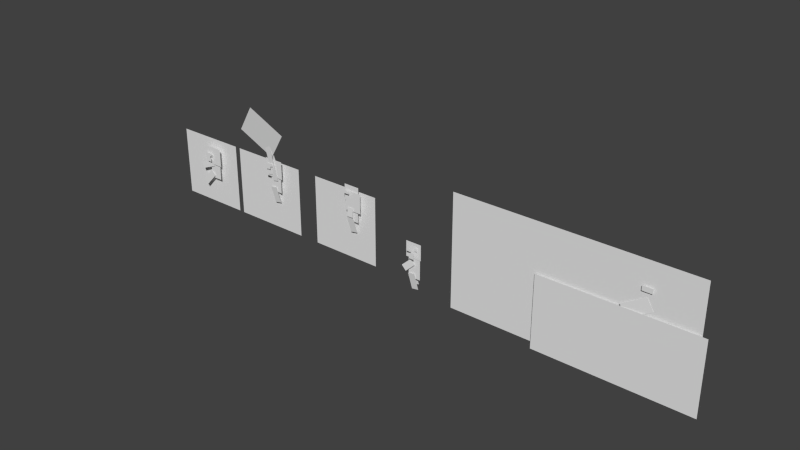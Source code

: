 # Source: el_ma4had_el_rabe3.blend  (saved by Blender 2.71.0; exported with 4.5.12 LTS)
import bpy
from mathutils import Matrix  # noqa: F401  (used for matrix-valued properties, if any)

bpy.ops.wm.read_factory_settings(use_empty=True)
scene = bpy.context.scene
scene.name = 'Scene'

# ---- collections
col_collection_1 = bpy.data.collections.new('Collection 1'); scene.collection.children.link(col_collection_1)

# ---- materials (node trees are filled in below, after node groups)
mat_scaredfacemouth = bpy.data.materials.new('scaredFaceMouth')
mat_scaredfacemouth.alpha_threshold = 0.0
mat_scaredfacemouth.use_transparent_shadow = False
mat_scaredfacemouth.roughness = 0.5
mat_scaredfaceeye2 = bpy.data.materials.new('scaredFaceEye2')
mat_scaredfaceeye2.alpha_threshold = 0.0
mat_scaredfaceeye2.use_transparent_shadow = False
mat_scaredfaceeye2.roughness = 0.5
mat_scaredfaceeye1 = bpy.data.materials.new('scaredFaceEye1')
mat_scaredfaceeye1.alpha_threshold = 0.0
mat_scaredfaceeye1.use_transparent_shadow = False
mat_scaredfaceeye1.roughness = 0.5
mat_arm = bpy.data.materials.new('arm')
mat_arm.alpha_threshold = 0.0
mat_arm.use_transparent_shadow = False
mat_arm.roughness = 0.5
mat_leg1 = bpy.data.materials.new('leg1')
mat_leg1.alpha_threshold = 0.0
mat_leg1.use_transparent_shadow = False
mat_leg1.roughness = 0.5
mat_leg2 = bpy.data.materials.new('leg2')
mat_leg2.alpha_threshold = 0.0
mat_leg2.use_transparent_shadow = False
mat_leg2.roughness = 0.5
mat_torso = bpy.data.materials.new('torso')
mat_torso.alpha_threshold = 0.0
mat_torso.use_transparent_shadow = False
mat_torso.roughness = 0.5
mat_head = bpy.data.materials.new('head')
mat_head.alpha_threshold = 0.0
mat_head.use_transparent_shadow = False
mat_head.roughness = 0.5
mat_doctornastylookfacemouth = bpy.data.materials.new('doctorNastyLookFaceMouth')
mat_doctornastylookfacemouth.alpha_threshold = 0.0
mat_doctornastylookfacemouth.use_transparent_shadow = False
mat_doctornastylookfacemouth.roughness = 0.5
mat_doctornastylookfaceeye = bpy.data.materials.new('doctorNastyLookFaceEye')
mat_doctornastylookfaceeye.alpha_threshold = 0.0
mat_doctornastylookfaceeye.use_transparent_shadow = False
mat_doctornastylookfaceeye.roughness = 0.5
mat_4ywol = bpy.data.materials.new('4ywol')
mat_4ywol.alpha_threshold = 0.0
mat_4ywol.use_transparent_shadow = False
mat_4ywol.roughness = 0.5
mat_3agl = bpy.data.materials.new('3agl')
mat_3agl.alpha_threshold = 0.0
mat_3agl.use_transparent_shadow = False
mat_3agl.roughness = 0.5
mat_tears = bpy.data.materials.new('tears')
mat_tears.alpha_threshold = 0.0
mat_tears.use_transparent_shadow = False
mat_tears.roughness = 0.5
mat_cryfacemouth = bpy.data.materials.new('cryFaceMouth')
mat_cryfacemouth.alpha_threshold = 0.0
mat_cryfacemouth.use_transparent_shadow = False
mat_cryfacemouth.roughness = 0.5
mat_cryfaceeye = bpy.data.materials.new('cryFaceEye')
mat_cryfaceeye.alpha_threshold = 0.0
mat_cryfaceeye.use_transparent_shadow = False
mat_cryfaceeye.roughness = 0.5
mat_screamfacemouth = bpy.data.materials.new('screamFaceMouth')
mat_screamfacemouth.alpha_threshold = 0.0
mat_screamfacemouth.use_transparent_shadow = False
mat_screamfacemouth.roughness = 0.5
mat_matraka = bpy.data.materials.new('matraka')
mat_matraka.alpha_threshold = 0.0
mat_matraka.use_transparent_shadow = False
mat_matraka.roughness = 0.5
mat_angryfaceeye = bpy.data.materials.new('angryFaceEye')
mat_angryfaceeye.alpha_threshold = 0.0
mat_angryfaceeye.use_transparent_shadow = False
mat_angryfaceeye.roughness = 0.5
mat_angryfaceeyebrow = bpy.data.materials.new('angryFaceEyeBrow')
mat_angryfaceeyebrow.alpha_threshold = 0.0
mat_angryfaceeyebrow.use_transparent_shadow = False
mat_angryfaceeyebrow.roughness = 0.5
mat_red_head = bpy.data.materials.new('red head')
mat_red_head.alpha_threshold = 0.0
mat_red_head.use_transparent_shadow = False
mat_red_head.roughness = 0.5
mat_angryfacemouth = bpy.data.materials.new('angryFaceMouth')
mat_angryfacemouth.alpha_threshold = 0.0
mat_angryfacemouth.use_transparent_shadow = False
mat_angryfacemouth.roughness = 0.5
mat_metksar = bpy.data.materials.new('metksar')
mat_metksar.alpha_threshold = 0.0
mat_metksar.use_transparent_shadow = False
mat_metksar.roughness = 0.5
mat_error_we_betla3_lesanoh = bpy.data.materials.new('error we betla3 lesanoh')
mat_error_we_betla3_lesanoh.alpha_threshold = 0.0
mat_error_we_betla3_lesanoh.use_transparent_shadow = False
mat_error_we_betla3_lesanoh.roughness = 0.5
mat_bekteb_3leh = bpy.data.materials.new('bekteb 3leh')
mat_bekteb_3leh.alpha_threshold = 0.0
mat_bekteb_3leh.use_transparent_shadow = False
mat_bekteb_3leh.roughness = 0.5

# ---- material node trees

# ---- world
world_world = bpy.data.worlds.new('World'); scene.world = world_world
world_world.color = (0.05088, 0.05088, 0.05088)
world_world.use_sun_shadow = False
world_world.sun_shadow_jitter_overblur = 0.0
world_world.cycles.sampling_method = 'MANUAL'
world_world.cycles.sample_map_resolution = 256

# ---- meshes
me_plane_065 = bpy.data.meshes.new('Plane.065')
me_plane_065.from_pydata([(-0.4516, -0.5, 0.0), (0.4516, -0.5, 0.0), (-0.4516, 0.5, 0.0), (0.4516, 0.5, 0.0)], [], [(0, 1, 3, 2)])
_uv = me_plane_065.uv_layers.new(name='UVMap')
_uv.uv.foreach_set('vector', [0.0, 0.0, 1.0, 0.0, 1.0, 1.0, 0.0, 1.0])
me_plane_065.materials.append(mat_scaredfacemouth)
me_plane_065.use_remesh_preserve_volume = False
me_plane_065.use_remesh_preserve_attributes = False
me_plane_065.use_mirror_vertex_groups = False
me_plane_065.update()
me_plane_064 = bpy.data.meshes.new('Plane.064')
me_plane_064.from_pydata([(-1.071, -0.5, 0.0), (1.071, -0.5, 0.0), (-1.071, 0.5, 0.0), (1.071, 0.5, 0.0)], [], [(0, 1, 3, 2)])
_uv = me_plane_064.uv_layers.new(name='UVMap')
_uv.uv.foreach_set('vector', [0.0, 0.0, 1.0, 0.0, 1.0, 1.0, 0.0, 1.0])
me_plane_064.materials.append(mat_scaredfaceeye2)
me_plane_064.use_remesh_preserve_volume = False
me_plane_064.use_remesh_preserve_attributes = False
me_plane_064.use_mirror_vertex_groups = False
me_plane_064.update()
me_plane_063 = bpy.data.meshes.new('Plane.063')
me_plane_063.from_pydata([(-0.3846, -0.5, 0.0), (0.3846, -0.5, 0.0), (-0.3846, 0.5, 0.0), (0.3846, 0.5, 0.0)], [], [(0, 1, 3, 2)])
_uv = me_plane_063.uv_layers.new(name='UVMap')
_uv.uv.foreach_set('vector', [0.0, 0.0, 1.0, 0.0, 1.0, 1.0, 0.0, 1.0])
me_plane_063.materials.append(mat_scaredfaceeye1)
me_plane_063.use_remesh_preserve_volume = False
me_plane_063.use_remesh_preserve_attributes = False
me_plane_063.use_mirror_vertex_groups = False
me_plane_063.update()
me_plane_062 = bpy.data.meshes.new('Plane.062')
me_plane_062.from_pydata([(-0.2558, -0.5, 0.0), (0.2558, -0.5, 0.0), (-0.2558, 0.5, 0.0), (0.2558, 0.5, 0.0)], [], [(0, 1, 3, 2)])
_uv = me_plane_062.uv_layers.new(name='UVMap')
_uv.uv.foreach_set('vector', [0.0, 0.0, 1.0, 0.0, 1.0, 1.0, 0.0, 1.0])
me_plane_062.materials.append(mat_arm)
me_plane_062.use_remesh_preserve_volume = False
me_plane_062.use_remesh_preserve_attributes = False
me_plane_062.use_mirror_vertex_groups = False
me_plane_062.update()
me_plane_061 = bpy.data.meshes.new('Plane.061')
me_plane_061.from_pydata([(-0.1471, -0.5, 0.0), (0.1471, -0.5, 0.0), (-0.1471, 0.5, 0.0), (0.1471, 0.5, 0.0)], [], [(0, 1, 3, 2)])
_uv = me_plane_061.uv_layers.new(name='UVMap')
_uv.uv.foreach_set('vector', [0.0, 0.0, 1.0, 0.0, 1.0, 1.0, 0.0, 1.0])
me_plane_061.materials.append(mat_leg1)
me_plane_061.use_remesh_preserve_volume = False
me_plane_061.use_remesh_preserve_attributes = False
me_plane_061.use_mirror_vertex_groups = False
me_plane_061.update()
me_plane_060 = bpy.data.meshes.new('Plane.060')
me_plane_060.from_pydata([(-0.1951, -0.5, 0.0), (0.1951, -0.5, 0.0), (-0.1951, 0.5, 0.0), (0.1951, 0.5, 0.0)], [], [(0, 1, 3, 2)])
_uv = me_plane_060.uv_layers.new(name='UVMap')
_uv.uv.foreach_set('vector', [0.0, 0.0, 1.0, 0.0, 1.0, 1.0, 0.0, 1.0])
me_plane_060.materials.append(mat_leg2)
me_plane_060.use_remesh_preserve_volume = False
me_plane_060.use_remesh_preserve_attributes = False
me_plane_060.use_mirror_vertex_groups = False
me_plane_060.update()
me_plane_059 = bpy.data.meshes.new('Plane.059')
me_plane_059.from_pydata([(-0.4132, -0.5, 0.0), (0.4132, -0.5, 0.0), (-0.4132, 0.5, 0.0), (0.4132, 0.5, 0.0)], [], [(0, 1, 3, 2)])
_uv = me_plane_059.uv_layers.new(name='UVMap')
_uv.uv.foreach_set('vector', [0.0, 0.0, 1.0, 0.0, 1.0, 1.0, 0.0, 1.0])
me_plane_059.materials.append(mat_torso)
me_plane_059.use_remesh_preserve_volume = False
me_plane_059.use_remesh_preserve_attributes = False
me_plane_059.use_mirror_vertex_groups = False
me_plane_059.update()
me_plane_058 = bpy.data.meshes.new('Plane.058')
me_plane_058.from_pydata([(-0.5251, -0.5, 0.0), (0.5251, -0.5, 0.0), (-0.5251, 0.5, 0.0), (0.5251, 0.5, 0.0)], [], [(0, 1, 3, 2)])
_uv = me_plane_058.uv_layers.new(name='UVMap')
_uv.uv.foreach_set('vector', [0.0, 0.0, 1.0, 0.0, 1.0, 1.0, 0.0, 1.0])
me_plane_058.materials.append(mat_head)
me_plane_058.use_remesh_preserve_volume = False
me_plane_058.use_remesh_preserve_attributes = False
me_plane_058.use_mirror_vertex_groups = False
me_plane_058.update()
me_plane_056 = bpy.data.meshes.new('Plane.056')
me_plane_056.from_pydata([(-0.9041, -0.5, 0.0), (0.9041, -0.5, 0.0), (-0.9041, 0.5, 0.0), (0.9041, 0.5, 0.0)], [], [(0, 1, 3, 2)])
_uv = me_plane_056.uv_layers.new(name='UVMap')
_uv.uv.foreach_set('vector', [0.0, 0.0, 1.0, 0.0, 1.0, 1.0, 0.0, 1.0])
me_plane_056.materials.append(mat_doctornastylookfacemouth)
me_plane_056.use_remesh_preserve_volume = False
me_plane_056.use_remesh_preserve_attributes = False
me_plane_056.use_mirror_vertex_groups = False
me_plane_056.update()
me_plane_055 = bpy.data.meshes.new('Plane.055')
me_plane_055.from_pydata([(-1.065, -0.5, 0.0), (1.065, -0.5, 0.0), (-1.065, 0.5, 0.0), (1.065, 0.5, 0.0)], [], [(0, 1, 3, 2)])
_uv = me_plane_055.uv_layers.new(name='UVMap')
_uv.uv.foreach_set('vector', [0.0, 0.0, 1.0, 0.0, 1.0, 1.0, 0.0, 1.0])
me_plane_055.materials.append(mat_doctornastylookfaceeye)
me_plane_055.use_remesh_preserve_volume = False
me_plane_055.use_remesh_preserve_attributes = False
me_plane_055.use_mirror_vertex_groups = False
me_plane_055.update()
me_plane_054 = bpy.data.meshes.new('Plane.054')
me_plane_054.from_pydata([(-0.2558, -0.5, 0.0), (0.2558, -0.5, 0.0), (-0.2558, 0.5, 0.0), (0.2558, 0.5, 0.0)], [], [(0, 1, 3, 2)])
_uv = me_plane_054.uv_layers.new(name='UVMap')
_uv.uv.foreach_set('vector', [0.0, 0.0, 1.0, 0.0, 1.0, 1.0, 0.0, 1.0])
me_plane_054.materials.append(mat_arm)
me_plane_054.use_remesh_preserve_volume = False
me_plane_054.use_remesh_preserve_attributes = False
me_plane_054.use_mirror_vertex_groups = False
me_plane_054.update()
me_plane_053 = bpy.data.meshes.new('Plane.053')
me_plane_053.from_pydata([(-0.4132, -0.5, 0.0), (0.4132, -0.5, 0.0), (-0.4132, 0.5, 0.0), (0.4132, 0.5, 0.0)], [], [(0, 1, 3, 2)])
_uv = me_plane_053.uv_layers.new(name='UVMap')
_uv.uv.foreach_set('vector', [0.0, 0.0, 1.0, 0.0, 1.0, 1.0, 0.0, 1.0])
me_plane_053.materials.append(mat_torso)
me_plane_053.use_remesh_preserve_volume = False
me_plane_053.use_remesh_preserve_attributes = False
me_plane_053.use_mirror_vertex_groups = False
me_plane_053.update()
me_plane_052 = bpy.data.meshes.new('Plane.052')
me_plane_052.from_pydata([(-0.5251, -0.5, 0.0), (0.5251, -0.5, 0.0), (-0.5251, 0.5, 0.0), (0.5251, 0.5, 0.0)], [], [(0, 1, 3, 2)])
_uv = me_plane_052.uv_layers.new(name='UVMap')
_uv.uv.foreach_set('vector', [0.0, 0.0, 1.0, 0.0, 1.0, 1.0, 0.0, 1.0])
me_plane_052.materials.append(mat_head)
me_plane_052.use_remesh_preserve_volume = False
me_plane_052.use_remesh_preserve_attributes = False
me_plane_052.use_mirror_vertex_groups = False
me_plane_052.update()
me_plane_051 = bpy.data.meshes.new('Plane.051')
me_plane_051.from_pydata([(-1.026, -0.5, 0.0), (1.026, -0.5, 0.0), (-1.026, 0.5, 0.0), (1.026, 0.5, 0.0)], [], [(0, 1, 3, 2)])
_uv = me_plane_051.uv_layers.new(name='UVMap')
_uv.uv.foreach_set('vector', [0.0, 0.0, 1.0, 0.0, 1.0, 1.0, 0.0, 1.0])
me_plane_051.materials.append(mat_4ywol)
me_plane_051.use_remesh_preserve_volume = False
me_plane_051.use_remesh_preserve_attributes = False
me_plane_051.use_mirror_vertex_groups = False
me_plane_051.update()
me_plane_046 = bpy.data.meshes.new('Plane.046')
me_plane_046.from_pydata([(-1.053, -0.5, 0.0), (1.053, -0.5, 0.0), (-1.053, 0.5, 0.0), (1.053, 0.5, 0.0)], [], [(0, 1, 3, 2)])
_uv = me_plane_046.uv_layers.new(name='UVMap')
_uv.uv.foreach_set('vector', [0.0, 0.0, 1.0, 0.0, 1.0, 1.0, 0.0, 1.0])
me_plane_046.materials.append(mat_3agl)
me_plane_046.use_remesh_preserve_volume = False
me_plane_046.use_remesh_preserve_attributes = False
me_plane_046.use_mirror_vertex_groups = False
me_plane_046.update()
me_plane_045 = bpy.data.meshes.new('Plane.045')
me_plane_045.from_pydata([(-0.4435, -0.5, 0.0), (0.4435, -0.5, 0.0), (-0.4435, 0.5, 0.0), (0.4435, 0.5, 0.0)], [], [(0, 1, 3, 2)])
_uv = me_plane_045.uv_layers.new(name='UVMap')
_uv.uv.foreach_set('vector', [0.0, 0.0, 1.0, 0.0, 1.0, 1.0, 0.0, 1.0])
me_plane_045.materials.append(mat_tears)
me_plane_045.use_remesh_preserve_volume = False
me_plane_045.use_remesh_preserve_attributes = False
me_plane_045.use_mirror_vertex_groups = False
me_plane_045.update()
me_plane_044 = bpy.data.meshes.new('Plane.044')
me_plane_044.from_pydata([(-0.5251, -0.5, 0.0), (0.5251, -0.5, 0.0), (-0.5251, 0.5, 0.0), (0.5251, 0.5, 0.0)], [], [(0, 1, 3, 2)])
_uv = me_plane_044.uv_layers.new(name='UVMap')
_uv.uv.foreach_set('vector', [0.0, 0.0, 1.0, 0.0, 1.0, 1.0, 0.0, 1.0])
me_plane_044.materials.append(mat_head)
me_plane_044.use_remesh_preserve_volume = False
me_plane_044.use_remesh_preserve_attributes = False
me_plane_044.use_mirror_vertex_groups = False
me_plane_044.update()
me_plane_043 = bpy.data.meshes.new('Plane.043')
me_plane_043.from_pydata([(-0.693, -0.5, 0.0), (0.693, -0.5, 0.0), (-0.693, 0.5, 0.0), (0.693, 0.5, 0.0)], [], [(0, 1, 3, 2)])
_uv = me_plane_043.uv_layers.new(name='UVMap')
_uv.uv.foreach_set('vector', [0.0, 0.0, 1.0, 0.0, 1.0, 1.0, 0.0, 1.0])
me_plane_043.materials.append(mat_cryfacemouth)
me_plane_043.use_remesh_preserve_volume = False
me_plane_043.use_remesh_preserve_attributes = False
me_plane_043.use_mirror_vertex_groups = False
me_plane_043.update()
me_plane_042 = bpy.data.meshes.new('Plane.042')
me_plane_042.from_pydata([(-1.471, -0.5, 0.0), (1.471, -0.5, 0.0), (-1.471, 0.5, 0.0), (1.471, 0.5, 0.0)], [], [(0, 1, 3, 2)])
_uv = me_plane_042.uv_layers.new(name='UVMap')
_uv.uv.foreach_set('vector', [0.0, 0.0, 1.0, 0.0, 1.0, 1.0, 0.0, 1.0])
me_plane_042.materials.append(mat_cryfaceeye)
me_plane_042.use_remesh_preserve_volume = False
me_plane_042.use_remesh_preserve_attributes = False
me_plane_042.use_mirror_vertex_groups = False
me_plane_042.update()
me_plane_037 = bpy.data.meshes.new('Plane.037')
me_plane_037.from_pydata([(-0.2558, -0.5, 0.0), (0.2558, -0.5, 0.0), (-0.2558, 0.5, 0.0), (0.2558, 0.5, 0.0)], [], [(0, 1, 3, 2)])
_uv = me_plane_037.uv_layers.new(name='UVMap')
_uv.uv.foreach_set('vector', [0.0, 0.0, 1.0, 0.0, 1.0, 1.0, 0.0, 1.0])
me_plane_037.materials.append(mat_arm)
me_plane_037.use_remesh_preserve_volume = False
me_plane_037.use_remesh_preserve_attributes = False
me_plane_037.use_mirror_vertex_groups = False
me_plane_037.update()
me_plane_036 = bpy.data.meshes.new('Plane.036')
me_plane_036.from_pydata([(-0.4132, -0.5, 0.0), (0.4132, -0.5, 0.0), (-0.4132, 0.5, 0.0), (0.4132, 0.5, 0.0)], [], [(0, 1, 3, 2)])
_uv = me_plane_036.uv_layers.new(name='UVMap')
_uv.uv.foreach_set('vector', [0.0, 0.0, 1.0, 0.0, 1.0, 1.0, 0.0, 1.0])
me_plane_036.materials.append(mat_torso)
me_plane_036.use_remesh_preserve_volume = False
me_plane_036.use_remesh_preserve_attributes = False
me_plane_036.use_mirror_vertex_groups = False
me_plane_036.update()
me_plane_035 = bpy.data.meshes.new('Plane.035')
me_plane_035.from_pydata([(-0.1951, -0.5, 0.0), (0.1951, -0.5, 0.0), (-0.1951, 0.5, 0.0), (0.1951, 0.5, 0.0)], [], [(0, 1, 3, 2)])
_uv = me_plane_035.uv_layers.new(name='UVMap')
_uv.uv.foreach_set('vector', [0.0, 0.0, 1.0, 0.0, 1.0, 1.0, 0.0, 1.0])
me_plane_035.materials.append(mat_leg2)
me_plane_035.use_remesh_preserve_volume = False
me_plane_035.use_remesh_preserve_attributes = False
me_plane_035.use_mirror_vertex_groups = False
me_plane_035.update()
me_plane_034 = bpy.data.meshes.new('Plane.034')
me_plane_034.from_pydata([(-0.1471, -0.5, 0.0), (0.1471, -0.5, 0.0), (-0.1471, 0.5, 0.0), (0.1471, 0.5, 0.0)], [], [(0, 1, 3, 2)])
_uv = me_plane_034.uv_layers.new(name='UVMap')
_uv.uv.foreach_set('vector', [0.0, 0.0, 1.0, 0.0, 1.0, 1.0, 0.0, 1.0])
me_plane_034.materials.append(mat_leg1)
me_plane_034.use_remesh_preserve_volume = False
me_plane_034.use_remesh_preserve_attributes = False
me_plane_034.use_mirror_vertex_groups = False
me_plane_034.update()
me_plane_033 = bpy.data.meshes.new('Plane.033')
me_plane_033.from_pydata([(-0.2558, -0.5, 0.0), (0.2558, -0.5, 0.0), (-0.2558, 0.5, 0.0), (0.2558, 0.5, 0.0)], [], [(0, 1, 3, 2)])
_uv = me_plane_033.uv_layers.new(name='UVMap')
_uv.uv.foreach_set('vector', [0.0, 0.0, 1.0, 0.0, 1.0, 1.0, 0.0, 1.0])
me_plane_033.materials.append(mat_arm)
me_plane_033.use_remesh_preserve_volume = False
me_plane_033.use_remesh_preserve_attributes = False
me_plane_033.use_mirror_vertex_groups = False
me_plane_033.update()
me_plane_031 = bpy.data.meshes.new('Plane.031')
me_plane_031.from_pydata([(-0.608, -0.5, 0.0), (0.608, -0.5, 0.0), (-0.608, 0.5, 0.0), (0.608, 0.5, 0.0)], [], [(0, 1, 3, 2)])
_uv = me_plane_031.uv_layers.new(name='UVMap')
_uv.uv.foreach_set('vector', [0.0, 0.0, 1.0, 0.0, 1.0, 1.0, 0.0, 1.0])
me_plane_031.materials.append(mat_screamfacemouth)
me_plane_031.use_remesh_preserve_volume = False
me_plane_031.use_remesh_preserve_attributes = False
me_plane_031.use_mirror_vertex_groups = False
me_plane_031.update()
me_plane_027 = bpy.data.meshes.new('Plane.027')
me_plane_027.from_pydata([(-0.3254, -0.5, 0.0), (0.3254, -0.5, 0.0), (-0.3254, 0.5, 0.0), (0.3254, 0.5, 0.0)], [], [(0, 1, 3, 2)])
_uv = me_plane_027.uv_layers.new(name='UVMap')
_uv.uv.foreach_set('vector', [0.0, 0.0, 1.0, 0.0, 1.0, 1.0, 0.0, 1.0])
me_plane_027.materials.append(mat_matraka)
me_plane_027.use_remesh_preserve_volume = False
me_plane_027.use_remesh_preserve_attributes = False
me_plane_027.use_mirror_vertex_groups = False
me_plane_027.update()
me_plane_026 = bpy.data.meshes.new('Plane.026')
me_plane_026.from_pydata([(-0.2558, -0.5, 0.0), (0.2558, -0.5, 0.0), (-0.2558, 0.5, 0.0), (0.2558, 0.5, 0.0)], [], [(0, 1, 3, 2)])
_uv = me_plane_026.uv_layers.new(name='UVMap')
_uv.uv.foreach_set('vector', [0.0, 0.0, 1.0, 0.0, 1.0, 1.0, 0.0, 1.0])
me_plane_026.materials.append(mat_arm)
me_plane_026.use_remesh_preserve_volume = False
me_plane_026.use_remesh_preserve_attributes = False
me_plane_026.use_mirror_vertex_groups = False
me_plane_026.update()
me_plane_025 = bpy.data.meshes.new('Plane.025')
me_plane_025.from_pydata([(-0.1471, -0.5, 0.0), (0.1471, -0.5, 0.0), (-0.1471, 0.5, 0.0), (0.1471, 0.5, 0.0)], [], [(0, 1, 3, 2)])
_uv = me_plane_025.uv_layers.new(name='UVMap')
_uv.uv.foreach_set('vector', [0.0, 0.0, 1.0, 0.0, 1.0, 1.0, 0.0, 1.0])
me_plane_025.materials.append(mat_leg1)
me_plane_025.use_remesh_preserve_volume = False
me_plane_025.use_remesh_preserve_attributes = False
me_plane_025.use_mirror_vertex_groups = False
me_plane_025.update()
me_plane_024 = bpy.data.meshes.new('Plane.024')
me_plane_024.from_pydata([(-0.1951, -0.5, 0.0), (0.1951, -0.5, 0.0), (-0.1951, 0.5, 0.0), (0.1951, 0.5, 0.0)], [], [(0, 1, 3, 2)])
_uv = me_plane_024.uv_layers.new(name='UVMap')
_uv.uv.foreach_set('vector', [0.0, 0.0, 1.0, 0.0, 1.0, 1.0, 0.0, 1.0])
me_plane_024.materials.append(mat_leg2)
me_plane_024.use_remesh_preserve_volume = False
me_plane_024.use_remesh_preserve_attributes = False
me_plane_024.use_mirror_vertex_groups = False
me_plane_024.update()
me_plane_023 = bpy.data.meshes.new('Plane.023')
me_plane_023.from_pydata([(-0.4132, -0.5, 0.0), (0.4132, -0.5, 0.0), (-0.4132, 0.5, 0.0), (0.4132, 0.5, 0.0)], [], [(0, 1, 3, 2)])
_uv = me_plane_023.uv_layers.new(name='UVMap')
_uv.uv.foreach_set('vector', [0.0, 0.0, 1.0, 0.0, 1.0, 1.0, 0.0, 1.0])
me_plane_023.materials.append(mat_torso)
me_plane_023.use_remesh_preserve_volume = False
me_plane_023.use_remesh_preserve_attributes = False
me_plane_023.use_mirror_vertex_groups = False
me_plane_023.update()
me_plane_022 = bpy.data.meshes.new('Plane.022')
me_plane_022.from_pydata([(-0.2558, -0.5, 0.0), (0.2558, -0.5, 0.0), (-0.2558, 0.5, 0.0), (0.2558, 0.5, 0.0)], [], [(0, 1, 3, 2)])
_uv = me_plane_022.uv_layers.new(name='UVMap')
_uv.uv.foreach_set('vector', [0.0, 0.0, 1.0, 0.0, 1.0, 1.0, 0.0, 1.0])
me_plane_022.materials.append(mat_arm)
me_plane_022.use_remesh_preserve_volume = False
me_plane_022.use_remesh_preserve_attributes = False
me_plane_022.use_mirror_vertex_groups = False
me_plane_022.update()
me_plane_021 = bpy.data.meshes.new('Plane.021')
me_plane_021.from_pydata([(-0.5962, -0.5, 0.0), (0.5962, -0.5, 0.0), (-0.5962, 0.5, 0.0), (0.5962, 0.5, 0.0)], [], [(0, 1, 3, 2)])
_uv = me_plane_021.uv_layers.new(name='UVMap')
_uv.uv.foreach_set('vector', [0.0, 0.0, 1.0, 0.0, 1.0, 1.0, 0.0, 1.0])
me_plane_021.materials.append(mat_angryfaceeye)
me_plane_021.use_remesh_preserve_volume = False
me_plane_021.use_remesh_preserve_attributes = False
me_plane_021.use_mirror_vertex_groups = False
me_plane_021.update()
me_plane_020 = bpy.data.meshes.new('Plane.020')
me_plane_020.from_pydata([(-1.381, -0.5, 0.0), (1.381, -0.5, 0.0), (-1.381, 0.5, 0.0), (1.381, 0.5, 0.0)], [], [(0, 1, 3, 2)])
_uv = me_plane_020.uv_layers.new(name='UVMap')
_uv.uv.foreach_set('vector', [0.0, 0.0, 1.0, 0.0, 1.0, 1.0, 0.0, 1.0])
me_plane_020.materials.append(mat_angryfaceeyebrow)
me_plane_020.use_remesh_preserve_volume = False
me_plane_020.use_remesh_preserve_attributes = False
me_plane_020.use_mirror_vertex_groups = False
me_plane_020.update()
me_plane_018 = bpy.data.meshes.new('Plane.018')
me_plane_018.from_pydata([(-0.5628, -0.5, 0.0), (0.5628, -0.5, 0.0), (-0.5628, 0.5, 0.0), (0.5628, 0.5, 0.0)], [], [(0, 1, 3, 2)])
_uv = me_plane_018.uv_layers.new(name='UVMap')
_uv.uv.foreach_set('vector', [0.0, 0.0, 1.0, 0.0, 1.0, 1.0, 0.0, 1.0])
me_plane_018.materials.append(mat_red_head)
me_plane_018.use_remesh_preserve_volume = False
me_plane_018.use_remesh_preserve_attributes = False
me_plane_018.use_mirror_vertex_groups = False
me_plane_018.update()
me_plane_017 = bpy.data.meshes.new('Plane.017')
me_plane_017.from_pydata([(-0.5628, -0.5, 0.0), (0.5628, -0.5, 0.0), (-0.5628, 0.5, 0.0), (0.5628, 0.5, 0.0)], [], [(0, 1, 3, 2)])
_uv = me_plane_017.uv_layers.new(name='UVMap')
_uv.uv.foreach_set('vector', [0.0, 0.0, 1.0, 0.0, 1.0, 1.0, 0.0, 1.0])
me_plane_017.materials.append(mat_red_head)
me_plane_017.use_remesh_preserve_volume = False
me_plane_017.use_remesh_preserve_attributes = False
me_plane_017.use_mirror_vertex_groups = False
me_plane_017.update()
me_plane_016 = bpy.data.meshes.new('Plane.016')
me_plane_016.from_pydata([(-0.6964, -0.5, 0.0), (0.6964, -0.5, 0.0), (-0.6964, 0.5, 0.0), (0.6964, 0.5, 0.0)], [], [(0, 1, 3, 2)])
_uv = me_plane_016.uv_layers.new(name='UVMap')
_uv.uv.foreach_set('vector', [0.0, 0.0, 1.0, 0.0, 1.0, 1.0, 0.0, 1.0])
me_plane_016.materials.append(mat_angryfacemouth)
me_plane_016.use_remesh_preserve_volume = False
me_plane_016.use_remesh_preserve_attributes = False
me_plane_016.use_mirror_vertex_groups = False
me_plane_016.update()
me_plane_015 = bpy.data.meshes.new('Plane.015')
me_plane_015.from_pydata([(-1.381, -0.5, 0.0), (1.381, -0.5, 0.0), (-1.381, 0.5, 0.0), (1.381, 0.5, 0.0)], [], [(0, 1, 3, 2)])
_uv = me_plane_015.uv_layers.new(name='UVMap')
_uv.uv.foreach_set('vector', [0.0, 0.0, 1.0, 0.0, 1.0, 1.0, 0.0, 1.0])
me_plane_015.materials.append(mat_angryfaceeyebrow)
me_plane_015.use_remesh_preserve_volume = False
me_plane_015.use_remesh_preserve_attributes = False
me_plane_015.use_mirror_vertex_groups = False
me_plane_015.update()
me_plane_014 = bpy.data.meshes.new('Plane.014')
me_plane_014.from_pydata([(-0.5962, -0.5, 0.0), (0.5962, -0.5, 0.0), (-0.5962, 0.5, 0.0), (0.5962, 0.5, 0.0)], [], [(0, 1, 3, 2)])
_uv = me_plane_014.uv_layers.new(name='UVMap')
_uv.uv.foreach_set('vector', [0.0, 0.0, 1.0, 0.0, 1.0, 1.0, 0.0, 1.0])
me_plane_014.materials.append(mat_angryfaceeye)
me_plane_014.use_remesh_preserve_volume = False
me_plane_014.use_remesh_preserve_attributes = False
me_plane_014.use_mirror_vertex_groups = False
me_plane_014.update()
me_plane_012 = bpy.data.meshes.new('Plane.012')
me_plane_012.from_pydata([(-0.2558, -0.5, 0.0), (0.2558, -0.5, 0.0), (-0.2558, 0.5, 0.0), (0.2558, 0.5, 0.0)], [], [(0, 1, 3, 2)])
_uv = me_plane_012.uv_layers.new(name='UVMap')
_uv.uv.foreach_set('vector', [0.0, 0.0, 1.0, 0.0, 1.0, 1.0, 0.0, 1.0])
me_plane_012.materials.append(mat_arm)
me_plane_012.use_remesh_preserve_volume = False
me_plane_012.use_remesh_preserve_attributes = False
me_plane_012.use_mirror_vertex_groups = False
me_plane_012.update()
me_plane_011 = bpy.data.meshes.new('Plane.011')
me_plane_011.from_pydata([(-0.4132, -0.5, 0.0), (0.4132, -0.5, 0.0), (-0.4132, 0.5, 0.0), (0.4132, 0.5, 0.0)], [], [(0, 1, 3, 2)])
_uv = me_plane_011.uv_layers.new(name='UVMap')
_uv.uv.foreach_set('vector', [0.0, 0.0, 1.0, 0.0, 1.0, 1.0, 0.0, 1.0])
me_plane_011.materials.append(mat_torso)
me_plane_011.use_remesh_preserve_volume = False
me_plane_011.use_remesh_preserve_attributes = False
me_plane_011.use_mirror_vertex_groups = False
me_plane_011.update()
me_plane_010 = bpy.data.meshes.new('Plane.010')
me_plane_010.from_pydata([(-0.1951, -0.5, 0.0), (0.1951, -0.5, 0.0), (-0.1951, 0.5, 0.0), (0.1951, 0.5, 0.0)], [], [(0, 1, 3, 2)])
_uv = me_plane_010.uv_layers.new(name='UVMap')
_uv.uv.foreach_set('vector', [0.0, 0.0, 1.0, 0.0, 1.0, 1.0, 0.0, 1.0])
me_plane_010.materials.append(mat_leg2)
me_plane_010.use_remesh_preserve_volume = False
me_plane_010.use_remesh_preserve_attributes = False
me_plane_010.use_mirror_vertex_groups = False
me_plane_010.update()
me_plane_009 = bpy.data.meshes.new('Plane.009')
me_plane_009.from_pydata([(-0.1471, -0.5, 0.0), (0.1471, -0.5, 0.0), (-0.1471, 0.5, 0.0), (0.1471, 0.5, 0.0)], [], [(0, 1, 3, 2)])
_uv = me_plane_009.uv_layers.new(name='UVMap')
_uv.uv.foreach_set('vector', [0.0, 0.0, 1.0, 0.0, 1.0, 1.0, 0.0, 1.0])
me_plane_009.materials.append(mat_leg1)
me_plane_009.use_remesh_preserve_volume = False
me_plane_009.use_remesh_preserve_attributes = False
me_plane_009.use_mirror_vertex_groups = False
me_plane_009.update()
me_plane_006 = bpy.data.meshes.new('Plane.006')
me_plane_006.from_pydata([(-0.2558, -0.5, 0.0), (0.2558, -0.5, 0.0), (-0.2558, 0.5, 0.0), (0.2558, 0.5, 0.0)], [], [(0, 1, 3, 2)])
_uv = me_plane_006.uv_layers.new(name='UVMap')
_uv.uv.foreach_set('vector', [0.0, 0.0, 1.0, 0.0, 1.0, 1.0, 0.0, 1.0])
me_plane_006.materials.append(mat_arm)
me_plane_006.use_remesh_preserve_volume = False
me_plane_006.use_remesh_preserve_attributes = False
me_plane_006.use_mirror_vertex_groups = False
me_plane_006.update()
me_plane_005 = bpy.data.meshes.new('Plane.005')
me_plane_005.from_pydata([(-0.5268, -0.5, 0.0), (0.5268, -0.5, 0.0), (-0.5268, 0.5, 0.0), (0.5268, 0.5, 0.0)], [], [(0, 1, 3, 2)])
_uv = me_plane_005.uv_layers.new(name='UVMap')
_uv.uv.foreach_set('vector', [0.0, 0.0, 1.0, 0.0, 1.0, 1.0, 0.0, 1.0])
me_plane_005.materials.append(mat_metksar)
me_plane_005.use_remesh_preserve_volume = False
me_plane_005.use_remesh_preserve_attributes = False
me_plane_005.use_mirror_vertex_groups = False
me_plane_005.update()
me_plane_004 = bpy.data.meshes.new('Plane.004')
me_plane_004.from_pydata([(-0.5765, -0.5, 0.0), (0.5765, -0.5, 0.0), (-0.5765, 0.5, 0.0), (0.5765, 0.5, 0.0)], [], [(0, 1, 3, 2)])
_uv = me_plane_004.uv_layers.new(name='UVMap')
_uv.uv.foreach_set('vector', [0.0, 0.0, 1.0, 0.0, 1.0, 1.0, 0.0, 1.0])
me_plane_004.materials.append(mat_error_we_betla3_lesanoh)
me_plane_004.use_remesh_preserve_volume = False
me_plane_004.use_remesh_preserve_attributes = False
me_plane_004.use_mirror_vertex_groups = False
me_plane_004.update()
me_plane_003 = bpy.data.meshes.new('Plane.003')
me_plane_003.from_pydata([(-0.5268, -0.5, 0.0), (0.5268, -0.5, 0.0), (-0.5268, 0.5, 0.0), (0.5268, 0.5, 0.0)], [], [(0, 1, 3, 2)])
_uv = me_plane_003.uv_layers.new(name='UVMap')
_uv.uv.foreach_set('vector', [0.0, 0.0, 1.0, 0.0, 1.0, 1.0, 0.0, 1.0])
me_plane_003.materials.append(mat_bekteb_3leh)
me_plane_003.use_remesh_preserve_volume = False
me_plane_003.use_remesh_preserve_attributes = False
me_plane_003.use_mirror_vertex_groups = False
me_plane_003.update()

# ---- objects
ob_scaredfacemouth = bpy.data.objects.new('scaredFaceMouth', me_plane_065)
ob_scaredfaceeye2 = bpy.data.objects.new('scaredFaceEye2', me_plane_064)
ob_scaredfaceeye1 = bpy.data.objects.new('scaredFaceEye1', me_plane_063)
ob_arm_007 = bpy.data.objects.new('arm.007', me_plane_062)
ob_leg1_003 = bpy.data.objects.new('leg1.003', me_plane_061)
ob_leg2_003 = bpy.data.objects.new('leg2.003', me_plane_060)
ob_torso_004 = bpy.data.objects.new('torso.004', me_plane_059)
ob_head_002 = bpy.data.objects.new('head.002', me_plane_058)
ob_doctornastylookfacemouth = bpy.data.objects.new('doctorNastyLookFaceMouth', me_plane_056)
ob_doctornastylookfaceeye = bpy.data.objects.new('doctorNastyLookFaceEye', me_plane_055)
ob_arm_006 = bpy.data.objects.new('arm.006', me_plane_054)
ob_torso_003 = bpy.data.objects.new('torso.003', me_plane_053)
ob_head_001 = bpy.data.objects.new('head.001', me_plane_052)
ob_4ywol = bpy.data.objects.new('4ywol', me_plane_051)
ob_3agl = bpy.data.objects.new('3agl', me_plane_046)
ob_tears = bpy.data.objects.new('tears', me_plane_045)
ob_head = bpy.data.objects.new('head', me_plane_044)
ob_cryfacemouth = bpy.data.objects.new('cryFaceMouth', me_plane_043)
ob_cryfaceeye = bpy.data.objects.new('cryFaceEye', me_plane_042)
ob_arm_005 = bpy.data.objects.new('arm.005', me_plane_037)
ob_torso_002 = bpy.data.objects.new('torso.002', me_plane_036)
ob_leg2_002 = bpy.data.objects.new('leg2.002', me_plane_035)
ob_leg1_002 = bpy.data.objects.new('leg1.002', me_plane_034)
ob_arm_004 = bpy.data.objects.new('arm.004', me_plane_033)
ob_screamfacemouth = bpy.data.objects.new('screamFaceMouth', me_plane_031)
ob_matraka = bpy.data.objects.new('matraka', me_plane_027)
ob_arm_003 = bpy.data.objects.new('arm.003', me_plane_026)
ob_leg1_001 = bpy.data.objects.new('leg1.001', me_plane_025)
ob_leg2_001 = bpy.data.objects.new('leg2.001', me_plane_024)
ob_torso_001 = bpy.data.objects.new('torso.001', me_plane_023)
ob_arm_002 = bpy.data.objects.new('arm.002', me_plane_022)
ob_angryfaceeye_001 = bpy.data.objects.new('angryFaceEye.001', me_plane_021)
ob_angryfaceeyebrow_001 = bpy.data.objects.new('angryFaceEyeBrow.001', me_plane_020)
ob_red_head_001 = bpy.data.objects.new('red head.001', me_plane_018)
ob_red_head = bpy.data.objects.new('red head', me_plane_017)
ob_angryfacemouth = bpy.data.objects.new('angryFaceMouth', me_plane_016)
ob_angryfaceeyebrow = bpy.data.objects.new('angryFaceEyeBrow', me_plane_015)
ob_angryfaceeye = bpy.data.objects.new('angryFaceEye', me_plane_014)
ob_arm_001 = bpy.data.objects.new('arm.001', me_plane_012)
ob_torso = bpy.data.objects.new('torso', me_plane_011)
ob_leg2 = bpy.data.objects.new('leg2', me_plane_010)
ob_leg1 = bpy.data.objects.new('leg1', me_plane_009)
ob_arm = bpy.data.objects.new('arm', me_plane_006)
ob_metksar = bpy.data.objects.new('metksar', me_plane_005)
ob_error_we_betla3_lesanoh = bpy.data.objects.new('error we betla3 lesanoh', me_plane_004)
ob_bekteb_3leh = bpy.data.objects.new('bekteb 3leh', me_plane_003)

# ---- transforms, parenting, visibility, modifiers, constraints
ob_scaredfacemouth.location = (14.91, -0.7661, -0.1715)
ob_scaredfacemouth.rotation_euler = (1.571, -0.0, 0.0)
ob_scaredfacemouth.scale = (0.4287, 0.4287, 0.4287)
ob_scaredfacemouth.lineart.crease_threshold = 0.0
ob_scaredfaceeye2.location = (14.63, -0.697, 0.1527)
ob_scaredfaceeye2.rotation_euler = (1.571, -0.0, 0.0)
ob_scaredfaceeye2.scale = (0.1649, 0.1649, 0.1649)
ob_scaredfaceeye2.lineart.crease_threshold = 0.0
ob_scaredfaceeye1.location = (15.06, -0.5104, 0.2266)
ob_scaredfaceeye1.rotation_euler = (1.571, -0.0, 0.0)
ob_scaredfaceeye1.scale = (0.2403, 0.2403, 0.2403)
ob_scaredfaceeye1.lineart.crease_threshold = 0.0
ob_arm_007.location = (14.45, -0.5316, -1.083)
ob_arm_007.rotation_euler = (-1.528, -2.319, 6.304)
ob_arm_007.scale = (0.9528, 0.9619, 0.9642)
ob_arm_007.lineart.crease_threshold = 0.0
ob_leg1_003.location = (14.65, -0.1451, -2.063)
ob_leg1_003.rotation_euler = (1.379, 0.137, 3.25)
ob_leg1_003.scale = (1.614, 1.244, 1.705)
ob_leg1_003.lineart.crease_threshold = 0.0
ob_leg2_003.location = (14.73, -0.3353, -2.322)
ob_leg2_003.rotation_euler = (1.377, 0.1165, 3.198)
ob_leg2_003.scale = (1.32, 1.32, 1.32)
ob_leg2_003.lineart.crease_threshold = 0.0
ob_torso_004.location = (14.84, -0.3599, -1.196)
ob_torso_004.rotation_euler = (1.571, -0.0, 3.142)
ob_torso_004.scale = (1.165, 1.696, 1.696)
ob_torso_004.lineart.crease_threshold = 0.0
ob_head_002.location = (14.79, -0.3906, 0.05115)
ob_head_002.rotation_euler = (1.571, -0.0, 3.142)
ob_head_002.scale = (1.173, 1.173, 1.173)
ob_head_002.lineart.crease_threshold = 0.0
ob_doctornastylookfacemouth.location = (31.9, -0.4456, 3.157)
ob_doctornastylookfacemouth.rotation_euler = (1.571, -0.0, 0.0)
ob_doctornastylookfacemouth.scale = (0.5908, 0.5908, 0.5908)
ob_doctornastylookfacemouth.lineart.crease_threshold = 0.0
ob_doctornastylookfaceeye.location = (31.75, -0.5957, 3.531)
ob_doctornastylookfaceeye.rotation_euler = (1.571, -0.0, 0.0)
ob_doctornastylookfaceeye.scale = (0.3404, 0.3404, 0.3404)
ob_doctornastylookfaceeye.lineart.crease_threshold = 0.0
ob_arm_006.location = (31.18, -0.5482, 2.105)
ob_arm_006.rotation_euler = (-1.537, -2.1, 6.312)
ob_arm_006.scale = (1.811, 1.869, 1.212)
ob_arm_006.lineart.crease_threshold = 0.0
ob_torso_003.location = (32.08, -0.3339, 1.933)
ob_torso_003.rotation_euler = (1.571, -0.0, 3.142)
ob_torso_003.scale = (1.454, 2.117, 2.117)
ob_torso_003.lineart.crease_threshold = 0.0
ob_head_001.location = (32.01, -0.3722, 3.489)
ob_head_001.rotation_euler = (1.571, -0.0, 3.142)
ob_head_001.scale = (1.464, 1.464, 1.464)
ob_head_001.lineart.crease_threshold = 0.0
ob_4ywol.location = (26.62, -0.4586, 1.152)
ob_4ywol.rotation_euler = (1.571, -0.0, 0.0)
ob_4ywol.scale = (8.404, 8.404, 8.404)
ob_4ywol.lineart.crease_threshold = 0.0
ob_3agl.location = (30.01, -0.626, -0.7822)
ob_3agl.rotation_euler = (1.571, -0.0, 0.0)
ob_3agl.scale = (5.362, 5.362, 5.362)
ob_3agl.lineart.crease_threshold = 0.0
ob_tears.location = (9.528, -0.4586, 2.005)
ob_tears.rotation_euler = (1.571, -0.0, 3.142)
ob_tears.scale = (1.47, 1.47, 1.47)
ob_tears.lineart.crease_threshold = 0.0
ob_head.location = (9.358, -0.3906, 2.561)
ob_head.rotation_euler = (1.571, -0.0, 3.142)
ob_head.scale = (1.173, 1.173, 1.173)
ob_head.lineart.crease_threshold = 0.0
ob_cryfacemouth.location = (9.005, -0.4194, 2.347)
ob_cryfacemouth.rotation_euler = (1.571, -0.0, 3.142)
ob_cryfacemouth.scale = (0.3899, 0.3899, 0.3899)
ob_cryfacemouth.lineart.crease_threshold = 0.0
ob_cryfaceeye.location = (9.117, -0.6851, 2.685)
ob_cryfaceeye.rotation_euler = (1.571, -0.0, 3.142)
ob_cryfaceeye.scale = (0.1715, 0.1715, 0.1715)
ob_cryfaceeye.lineart.crease_threshold = 0.0
ob_arm_005.location = (9.27, -0.3296, 1.107)
ob_arm_005.rotation_euler = (7.943, 0.06496, -2.986)
ob_arm_005.scale = (0.9354, 0.7077, 0.9638)
ob_arm_005.lineart.crease_threshold = 0.0
ob_torso_002.location = (9.41, -0.3599, 1.314)
ob_torso_002.rotation_euler = (1.571, -0.0, 3.142)
ob_torso_002.scale = (1.165, 1.696, 1.696)
ob_torso_002.lineart.crease_threshold = 0.0
ob_leg2_002.location = (9.295, -0.3353, 0.1874)
ob_leg2_002.rotation_euler = (1.377, 0.1165, 3.198)
ob_leg2_002.scale = (1.32, 1.32, 1.32)
ob_leg2_002.lineart.crease_threshold = 0.0
ob_leg1_002.location = (9.218, -0.1451, 0.4464)
ob_leg1_002.rotation_euler = (1.379, 0.137, 3.25)
ob_leg1_002.scale = (1.614, 1.244, 1.705)
ob_leg1_002.lineart.crease_threshold = 0.0
ob_arm_004.location = (9.314, -0.5316, 1.168)
ob_arm_004.rotation_euler = (-1.512, -3.164, 6.298)
ob_arm_004.scale = (0.9526, 0.6799, 0.9625)
ob_arm_004.lineart.crease_threshold = 0.0
ob_screamfacemouth.location = (1.616, -0.5007, 2.013)
ob_screamfacemouth.rotation_euler = (1.571, 0.1661, 3.142)
ob_screamfacemouth.scale = (0.3711, 0.4543, 0.3268)
ob_screamfacemouth.lineart.crease_threshold = 0.0
ob_matraka.location = (1.215, -0.8119, 4.996)
ob_matraka.rotation_euler = (-1.779, 3.715, 0.18)
ob_matraka.scale = (4.722, 2.527, 3.635)
ob_matraka.lineart.crease_threshold = 0.0
ob_arm_003.location = (1.772, -0.5316, 2.75)
ob_arm_003.rotation_euler = (-1.509, -0.2102, 6.268)
ob_arm_003.scale = (0.9528, 2.823, 0.9641)
ob_arm_003.lineart.crease_threshold = 0.0
ob_leg1_001.location = (1.83, -0.1451, 0.4464)
ob_leg1_001.rotation_euler = (1.379, 0.137, 3.25)
ob_leg1_001.scale = (1.614, 1.244, 1.705)
ob_leg1_001.lineart.crease_threshold = 0.0
ob_leg2_001.location = (1.906, -0.3353, 0.1874)
ob_leg2_001.rotation_euler = (1.377, 0.1165, 3.198)
ob_leg2_001.scale = (1.32, 1.32, 1.32)
ob_leg2_001.lineart.crease_threshold = 0.0
ob_torso_001.location = (2.021, -0.3599, 1.314)
ob_torso_001.rotation_euler = (1.571, -0.0, 3.142)
ob_torso_001.scale = (1.165, 1.696, 1.696)
ob_torso_001.lineart.crease_threshold = 0.0
ob_arm_002.location = (1.766, -0.3296, 3.018)
ob_arm_002.rotation_euler = (4.831, -0.2504, -0.1608)
ob_arm_002.scale = (0.9373, 2.763, 0.9674)
ob_arm_002.lineart.crease_threshold = 0.0
ob_angryfaceeye_001.location = (1.577, -0.6295, 2.398)
ob_angryfaceeye_001.rotation_euler = (1.571, -0.0, 3.142)
ob_angryfaceeye_001.scale = (0.3247, 0.3247, 0.3247)
ob_angryfaceeye_001.lineart.crease_threshold = 0.0
ob_angryfaceeyebrow_001.location = (1.625, -0.6295, 2.547)
ob_angryfaceeyebrow_001.rotation_euler = (1.571, 0.2127, 3.142)
ob_angryfaceeyebrow_001.scale = (0.2266, 0.2266, 0.2266)
ob_angryfaceeyebrow_001.lineart.crease_threshold = 0.0
ob_red_head_001.location = (1.92, -0.4424, 2.3)
ob_red_head_001.rotation_euler = (1.571, -0.0, 3.142)
ob_red_head_001.scale = (1.372, 1.372, 1.372)
ob_red_head_001.lineart.crease_threshold = 0.0
ob_red_head.location = (-4.613, -0.4424, 1.445)
ob_red_head.rotation_euler = (1.571, -0.0, 3.142)
ob_red_head.scale = (1.372, 1.372, 1.372)
ob_red_head.lineart.crease_threshold = 0.0
ob_angryfacemouth.location = (-4.869, -0.6295, 1.157)
ob_angryfacemouth.rotation_euler = (1.571, -0.0, 3.142)
ob_angryfacemouth.scale = (0.2851, 0.2851, 0.2851)
ob_angryfacemouth.lineart.crease_threshold = 0.0
ob_angryfaceeyebrow.location = (-4.905, -0.6295, 1.568)
ob_angryfaceeyebrow.rotation_euler = (1.571, -0.0, 3.142)
ob_angryfaceeyebrow.scale = (0.2266, 0.2266, 0.2266)
ob_angryfaceeyebrow.lineart.crease_threshold = 0.0
ob_angryfaceeye.location = (-4.955, -0.6295, 1.418)
ob_angryfaceeye.rotation_euler = (1.571, -0.0, 3.142)
ob_angryfaceeye.scale = (0.3247, 0.3247, 0.3247)
ob_angryfaceeye.lineart.crease_threshold = 0.0
ob_arm_001.location = (-4.907, -0.2545, 0.8903)
ob_arm_001.rotation_euler = (7.514, -1.202, -2.697)
ob_arm_001.scale = (0.9372, 1.236, 0.9559)
ob_arm_001.lineart.crease_threshold = 0.0
ob_torso.location = (-4.512, -0.3599, 0.4585)
ob_torso.rotation_euler = (1.571, -0.0, 3.142)
ob_torso.scale = (1.165, 1.696, 1.696)
ob_torso.lineart.crease_threshold = 0.0
ob_leg2.location = (-5.204, -0.4585, -0.4537)
ob_leg2.rotation_euler = (1.595, -0.75, 3.123)
ob_leg2.scale = (1.32, 1.32, 1.32)
ob_leg2.lineart.crease_threshold = 0.0
ob_leg1.location = (-5.085, -0.2264, -0.1543)
ob_leg1.rotation_euler = (1.778, -1.177, 2.997)
ob_leg1.scale = (1.609, 1.087, 1.695)
ob_leg1.lineart.crease_threshold = 0.0
ob_arm.location = (-5.25, -0.4564, 0.6225)
ob_arm.rotation_euler = (1.592, -1.197, 3.181)
ob_arm.scale = (0.9506, 1.262, 0.9574)
ob_arm.lineart.crease_threshold = 0.0
ob_metksar.location = (8.356, 0.0, 0.0)
ob_metksar.rotation_euler = (1.571, -0.0, 0.0)
ob_metksar.scale = (5.26, 5.26, 5.26)
ob_metksar.lineart.crease_threshold = 0.0
ob_error_we_betla3_lesanoh.location = (0.9318, 0.0, 0.0)
ob_error_we_betla3_lesanoh.rotation_euler = (1.571, -0.0, 0.0)
ob_error_we_betla3_lesanoh.scale = (5.26, 5.26, 5.26)
ob_error_we_betla3_lesanoh.lineart.crease_threshold = 0.0
ob_bekteb_3leh.location = (-5.294, 0.0, 0.0)
ob_bekteb_3leh.rotation_euler = (1.571, -0.0, 0.0)
ob_bekteb_3leh.scale = (5.26, 5.26, 5.26)
ob_bekteb_3leh.lineart.crease_threshold = 0.0

# ---- collection membership
col_collection_1.objects.link(ob_scaredfacemouth)
col_collection_1.objects.link(ob_scaredfaceeye2)
col_collection_1.objects.link(ob_scaredfaceeye1)
col_collection_1.objects.link(ob_arm_007)
col_collection_1.objects.link(ob_leg1_003)
col_collection_1.objects.link(ob_leg2_003)
col_collection_1.objects.link(ob_torso_004)
col_collection_1.objects.link(ob_head_002)
col_collection_1.objects.link(ob_doctornastylookfacemouth)
col_collection_1.objects.link(ob_doctornastylookfaceeye)
col_collection_1.objects.link(ob_arm_006)
col_collection_1.objects.link(ob_torso_003)
col_collection_1.objects.link(ob_head_001)
col_collection_1.objects.link(ob_4ywol)
col_collection_1.objects.link(ob_3agl)
col_collection_1.objects.link(ob_tears)
col_collection_1.objects.link(ob_head)
col_collection_1.objects.link(ob_cryfacemouth)
col_collection_1.objects.link(ob_cryfaceeye)
col_collection_1.objects.link(ob_arm_005)
col_collection_1.objects.link(ob_torso_002)
col_collection_1.objects.link(ob_leg2_002)
col_collection_1.objects.link(ob_leg1_002)
col_collection_1.objects.link(ob_arm_004)
col_collection_1.objects.link(ob_screamfacemouth)
col_collection_1.objects.link(ob_matraka)
col_collection_1.objects.link(ob_arm_003)
col_collection_1.objects.link(ob_leg1_001)
col_collection_1.objects.link(ob_leg2_001)
col_collection_1.objects.link(ob_torso_001)
col_collection_1.objects.link(ob_arm_002)
col_collection_1.objects.link(ob_angryfaceeye_001)
col_collection_1.objects.link(ob_angryfaceeyebrow_001)
col_collection_1.objects.link(ob_red_head_001)
col_collection_1.objects.link(ob_red_head)
col_collection_1.objects.link(ob_angryfacemouth)
col_collection_1.objects.link(ob_angryfaceeyebrow)
col_collection_1.objects.link(ob_angryfaceeye)
col_collection_1.objects.link(ob_arm_001)
col_collection_1.objects.link(ob_torso)
col_collection_1.objects.link(ob_leg2)
col_collection_1.objects.link(ob_leg1)
col_collection_1.objects.link(ob_arm)
col_collection_1.objects.link(ob_metksar)
col_collection_1.objects.link(ob_error_we_betla3_lesanoh)
col_collection_1.objects.link(ob_bekteb_3leh)

# ---- scene / render settings (as saved in the file)
scene.frame_start = 1; scene.frame_end = 250; scene.frame_set(1)
scene.render.engine = 'BLENDER_EEVEE_NEXT'
scene.render.resolution_percentage = 50
scene.render.dither_intensity = 0.0
scene.cycles.use_denoising = False
scene.cycles.samples = 10
scene.cycles.sampling_pattern = 'TABULATED_SOBOL'
scene.cycles.light_sampling_threshold = 0.0
scene.cycles.use_adaptive_sampling = False
scene.cycles.use_light_tree = False
scene.cycles.blur_glossy = 0.0
scene.cycles.volume_bounces = 1
scene.cycles.pixel_filter_type = 'GAUSSIAN'
scene.cycles.sample_clamp_indirect = 0.0
scene.view_settings.view_transform = 'Standard'
bpy.context.view_layer.update()

# ---- added for rendering (the .blend has no active camera and no usable light): camera, sun
cam_auto = bpy.data.cameras.new('AutoCamera')
cam_auto.lens = 50.0
cam_auto.sensor_width = 36.0
cam_auto.clip_end = 1000.0
ob_auto_camera = bpy.data.objects.new('AutoCamera', cam_auto)
scene.collection.objects.link(ob_auto_camera)
ob_auto_camera.location = (55.3721, -50.4803, 34.9651)
ob_auto_camera.rotation_euler = (1.09748, -7.21219e-08, 0.694738)
scene.camera = ob_auto_camera
light_auto_sun = bpy.data.lights.new('AutoSun', 'SUN')
light_auto_sun.energy = 3.0
light_auto_sun.angle = 0.0523599
ob_auto_sun = bpy.data.objects.new('AutoSun', light_auto_sun)
scene.collection.objects.link(ob_auto_sun)
ob_auto_sun.rotation_euler = (0.872665, 0.174533, 0.523599)
bpy.context.view_layer.update()
